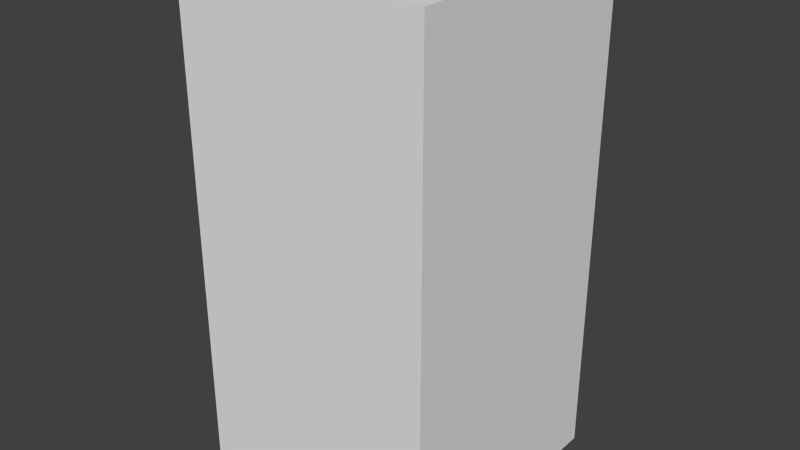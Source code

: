 # Source: blueHouseFive.blend  (saved by Blender 2.68.0; exported with 4.5.12 LTS)
import bpy
from mathutils import Matrix  # noqa: F401  (used for matrix-valued properties, if any)

bpy.ops.wm.read_factory_settings(use_empty=True)
scene = bpy.context.scene
scene.name = 'Scene'

# ---- collections
col_collection_1 = bpy.data.collections.new('Collection 1'); scene.collection.children.link(col_collection_1)

# ---- world
world_world = bpy.data.worlds.new('World'); scene.world = world_world
world_world.color = (0.05088, 0.05088, 0.05088)
world_world.use_sun_shadow = False
world_world.sun_shadow_jitter_overblur = 0.0
world_world.cycles.sampling_method = 'MANUAL'
world_world.cycles.sample_map_resolution = 256

# ---- meshes
me_bluehousefive = bpy.data.meshes.new('blueHouseFive')
me_bluehousefive.from_pydata([(-0.5, -0.5, -1.0), (-0.5, 0.5, -1.0), (0.5, 0.5, -1.0), (0.5, -0.5, -1.0), (-0.5, -0.5, 1.0), (-0.5, 0.5, 1.0), (0.5, 0.5, 1.0), (0.5, -0.5, 1.0)], [], [(4, 5, 1, 0), (5, 6, 2, 1), (6, 7, 3, 2), (7, 4, 0, 3), (0, 1, 2, 3), (7, 6, 5, 4)])
me_bluehousefive.use_remesh_preserve_volume = False
me_bluehousefive.use_remesh_preserve_attributes = False
me_bluehousefive.use_mirror_vertex_groups = False
me_bluehousefive.update()

# ---- objects
ob_bluehousefive = bpy.data.objects.new('blueHouseFive', me_bluehousefive)

# ---- transforms, parenting, visibility, modifiers, constraints
ob_bluehousefive.location = (0.0, 0.0, 0.0)
ob_bluehousefive.lineart.crease_threshold = 0.0

# ---- collection membership
col_collection_1.objects.link(ob_bluehousefive)

# ---- scene / render settings (as saved in the file)
scene.frame_start = 1; scene.frame_end = 250; scene.frame_set(1)
scene.render.engine = 'BLENDER_EEVEE_NEXT'
scene.render.image_settings.color_mode = 'RGB'
scene.render.image_settings.compression = 90
scene.render.resolution_percentage = 50
scene.render.dither_intensity = 0.0
scene.cycles.use_denoising = False
scene.cycles.samples = 10
scene.cycles.sampling_pattern = 'TABULATED_SOBOL'
scene.cycles.light_sampling_threshold = 0.0
scene.cycles.use_adaptive_sampling = False
scene.cycles.use_light_tree = False
scene.cycles.blur_glossy = 0.0
scene.cycles.volume_bounces = 1
scene.cycles.pixel_filter_type = 'GAUSSIAN'
scene.cycles.sample_clamp_indirect = 0.0
scene.view_settings.view_transform = 'Standard'
bpy.context.view_layer.update()

# ---- added for rendering (the .blend has no active camera and no usable light): camera, sun
cam_auto = bpy.data.cameras.new('AutoCamera')
cam_auto.lens = 50.0
cam_auto.sensor_width = 36.0
cam_auto.clip_end = 1000.0
ob_auto_camera = bpy.data.objects.new('AutoCamera', cam_auto)
scene.collection.objects.link(ob_auto_camera)
ob_auto_camera.location = (2.26633, -2.71959, 1.81306)
ob_auto_camera.rotation_euler = (1.09748, -7.21219e-08, 0.694738)
scene.camera = ob_auto_camera
light_auto_sun = bpy.data.lights.new('AutoSun', 'SUN')
light_auto_sun.energy = 3.0
light_auto_sun.angle = 0.0523599
ob_auto_sun = bpy.data.objects.new('AutoSun', light_auto_sun)
scene.collection.objects.link(ob_auto_sun)
ob_auto_sun.rotation_euler = (0.872665, 0.174533, 0.523599)
bpy.context.view_layer.update()
